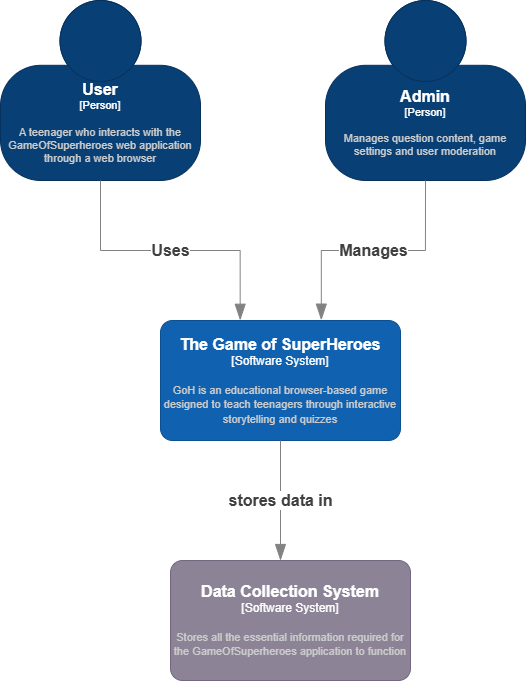

The diagram above was exported from draw.io. Its source (the exported page's mxGraphModel, read from the mxfile embedded in the PNG):
<mxGraphModel dx="1204" dy="1296" grid="1" gridSize="10" guides="1" tooltips="1" connect="1" arrows="1" fold="1" page="1" pageScale="1" pageWidth="850" pageHeight="1100" math="0" shadow="0">
  <root>
    <mxCell id="0" />
    <mxCell id="1" parent="0" />
    <object placeholders="1" c4Name="User" c4Type="Person" c4Description="A teenager who interacts with the GameOfSuperheroes web application through a web browser" label="&lt;font style=&quot;font-size: 16px&quot;&gt;&lt;b&gt;%c4Name%&lt;/b&gt;&lt;/font&gt;&lt;div&gt;[%c4Type%]&lt;/div&gt;&lt;br&gt;&lt;div&gt;&lt;font style=&quot;font-size: 11px&quot;&gt;&lt;font color=&quot;#cccccc&quot;&gt;%c4Description%&lt;/font&gt;&lt;/div&gt;" id="-5iEs00XOH1rm82mpjyc-1">
      <mxCell style="html=1;fontSize=11;dashed=0;whiteSpace=wrap;fillColor=#083F75;strokeColor=#06315C;fontColor=#ffffff;shape=mxgraph.c4.person2;align=center;metaEdit=1;points=[[0.5,0,0],[1,0.5,0],[1,0.75,0],[0.75,1,0],[0.5,1,0],[0.25,1,0],[0,0.75,0],[0,0.5,0]];resizable=0;" parent="1" vertex="1">
        <mxGeometry x="100" y="80" width="200" height="180" as="geometry" />
      </mxCell>
    </object>
    <object placeholders="1" c4Type="Relationship" c4Description="Uses" label="&lt;div style=&quot;text-align: left&quot;&gt;&lt;div style=&quot;text-align: center&quot;&gt;&lt;b&gt;%c4Description%&lt;/b&gt;&lt;/div&gt;&lt;/div&gt;" id="-5iEs00XOH1rm82mpjyc-6">
      <mxCell style="endArrow=blockThin;html=1;fontSize=16;fontColor=#404040;strokeWidth=1;endFill=1;strokeColor=#828282;elbow=vertical;metaEdit=1;endSize=14;startSize=14;jumpStyle=arc;jumpSize=16;rounded=0;edgeStyle=orthogonalEdgeStyle;exitX=0.5;exitY=1;exitDx=0;exitDy=0;exitPerimeter=0;entryX=0.332;entryY=-0.002;entryDx=0;entryDy=0;entryPerimeter=0;" parent="1" source="-5iEs00XOH1rm82mpjyc-1" target="-5iEs00XOH1rm82mpjyc-8" edge="1">
        <mxGeometry width="240" relative="1" as="geometry">
          <mxPoint x="280" y="460" as="sourcePoint" />
          <mxPoint x="380" y="400" as="targetPoint" />
        </mxGeometry>
      </mxCell>
    </object>
    <object placeholders="1" c4Name="The Game of SuperHeroes" c4Type="Software System" c4Description="GoH is an educational browser-based game designed to teach teenagers through interactive storytelling and quizzes" label="&lt;font style=&quot;font-size: 16px&quot;&gt;&lt;b&gt;%c4Name%&lt;/b&gt;&lt;/font&gt;&lt;div&gt;[%c4Type%]&lt;/div&gt;&lt;br&gt;&lt;div&gt;&lt;font style=&quot;font-size: 11px&quot;&gt;&lt;font color=&quot;#cccccc&quot;&gt;%c4Description%&lt;/font&gt;&lt;/div&gt;" id="-5iEs00XOH1rm82mpjyc-8">
      <mxCell style="rounded=1;whiteSpace=wrap;html=1;labelBackgroundColor=none;fillColor=#1061B0;fontColor=#ffffff;align=center;arcSize=10;strokeColor=#0D5091;metaEdit=1;resizable=0;points=[[0.25,0,0],[0.5,0,0],[0.75,0,0],[1,0.25,0],[1,0.5,0],[1,0.75,0],[0.75,1,0],[0.5,1,0],[0.25,1,0],[0,0.75,0],[0,0.5,0],[0,0.25,0]];" parent="1" vertex="1">
        <mxGeometry x="260" y="400" width="240" height="120" as="geometry" />
      </mxCell>
    </object>
    <object placeholders="1" c4Name="Admin" c4Type="Person" c4Description="Manages question content, game settings and user moderation" label="&lt;font style=&quot;font-size: 16px&quot;&gt;&lt;b&gt;%c4Name%&lt;/b&gt;&lt;/font&gt;&lt;div&gt;[%c4Type%]&lt;/div&gt;&lt;br&gt;&lt;div&gt;&lt;font style=&quot;font-size: 11px&quot;&gt;&lt;font color=&quot;#cccccc&quot;&gt;%c4Description%&lt;/font&gt;&lt;/div&gt;" id="-5iEs00XOH1rm82mpjyc-9">
      <mxCell style="html=1;fontSize=11;dashed=0;whiteSpace=wrap;fillColor=#083F75;strokeColor=#06315C;fontColor=#ffffff;shape=mxgraph.c4.person2;align=center;metaEdit=1;points=[[0.5,0,0],[1,0.5,0],[1,0.75,0],[0.75,1,0],[0.5,1,0],[0.25,1,0],[0,0.75,0],[0,0.5,0]];resizable=0;" parent="1" vertex="1">
        <mxGeometry x="425" y="80" width="200" height="180" as="geometry" />
      </mxCell>
    </object>
    <object placeholders="1" c4Type="Relationship" c4Description="Manages" label="&lt;div style=&quot;text-align: left&quot;&gt;&lt;div style=&quot;text-align: center&quot;&gt;&lt;b&gt;%c4Description%&lt;/b&gt;&lt;/div&gt;&lt;/div&gt;" id="-5iEs00XOH1rm82mpjyc-11">
      <mxCell style="endArrow=blockThin;html=1;fontSize=16;fontColor=#404040;strokeWidth=1;endFill=1;strokeColor=#828282;elbow=vertical;metaEdit=1;endSize=14;startSize=14;jumpStyle=arc;jumpSize=16;rounded=0;edgeStyle=orthogonalEdgeStyle;exitX=0.5;exitY=1;exitDx=0;exitDy=0;exitPerimeter=0;entryX=0.67;entryY=-0.003;entryDx=0;entryDy=0;entryPerimeter=0;" parent="1" source="-5iEs00XOH1rm82mpjyc-9" target="-5iEs00XOH1rm82mpjyc-8" edge="1">
        <mxGeometry width="240" relative="1" as="geometry">
          <mxPoint x="355" y="280" as="sourcePoint" />
          <mxPoint x="495" y="422" as="targetPoint" />
        </mxGeometry>
      </mxCell>
    </object>
    <object placeholders="1" c4Type="Relationship" c4Description="stores data in" label="&lt;div style=&quot;text-align: left&quot;&gt;&lt;div style=&quot;text-align: center&quot;&gt;&lt;b&gt;%c4Description%&lt;/b&gt;&lt;/div&gt;&lt;/div&gt;" id="xXhliWWwu2bfGqZgDd-h-4">
      <mxCell style="endArrow=blockThin;html=1;fontSize=16;fontColor=#404040;strokeWidth=1;endFill=1;strokeColor=#828282;elbow=vertical;metaEdit=1;endSize=14;startSize=14;jumpStyle=arc;jumpSize=16;rounded=0;edgeStyle=orthogonalEdgeStyle;exitX=0.5;exitY=1;exitDx=0;exitDy=0;exitPerimeter=0;" parent="1" source="-5iEs00XOH1rm82mpjyc-8" edge="1">
        <mxGeometry width="240" relative="1" as="geometry">
          <mxPoint x="250" y="670" as="sourcePoint" />
          <mxPoint x="380" y="640" as="targetPoint" />
        </mxGeometry>
      </mxCell>
    </object>
    <object placeholders="1" c4Name="Data Collection System" c4Type="Software System" c4Description="Stores all the essential information required for the GameOfSuperheroes application to function" label="&lt;font style=&quot;font-size: 16px&quot;&gt;&lt;b&gt;%c4Name%&lt;/b&gt;&lt;/font&gt;&lt;div&gt;[%c4Type%]&lt;/div&gt;&lt;br&gt;&lt;div&gt;&lt;font style=&quot;font-size: 11px&quot;&gt;&lt;font color=&quot;#cccccc&quot;&gt;%c4Description%&lt;/font&gt;&lt;/div&gt;" id="xXhliWWwu2bfGqZgDd-h-5">
      <mxCell style="rounded=1;whiteSpace=wrap;html=1;labelBackgroundColor=none;fillColor=#8C8496;fontColor=#ffffff;align=center;arcSize=10;strokeColor=#736782;metaEdit=1;resizable=0;points=[[0.25,0,0],[0.5,0,0],[0.75,0,0],[1,0.25,0],[1,0.5,0],[1,0.75,0],[0.75,1,0],[0.5,1,0],[0.25,1,0],[0,0.75,0],[0,0.5,0],[0,0.25,0]];" parent="1" vertex="1">
        <mxGeometry x="270" y="640" width="240" height="120" as="geometry" />
      </mxCell>
    </object>
  </root>
</mxGraphModel>